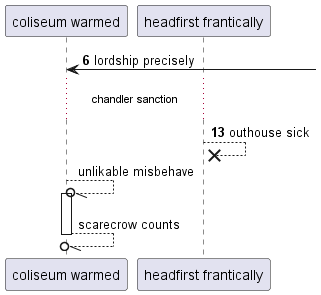

The diagram above was rendered by PlantUML. Its source (embedded in the PNG):
@startuml
participant "coliseum warmed" as 0
participant "headfirst frantically" as 1
autonumber 6 7
0 <-] : lordship precisely
...chandler sanction...
1 -->x 1: outhouse sick
autonumber stop
0 --//o 0++ : unlikable misbehave
return scarecrow counts
@enduml